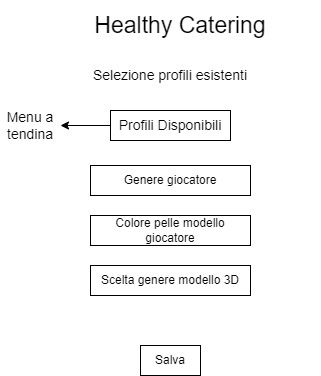

The diagram above was exported from draw.io. Its source (the exported page's mxGraphModel, read from the mxfile embedded in the PNG):
<mxGraphModel dx="462" dy="701" grid="1" gridSize="10" guides="1" tooltips="1" connect="1" arrows="1" fold="1" page="1" pageScale="1" pageWidth="850" pageHeight="1100" math="0" shadow="0">
  <root>
    <mxCell id="0" />
    <mxCell id="1" parent="0" />
    <mxCell id="5kHS8itfQo9-WrZJLISe-5" value="&lt;font style=&quot;font-size: 23px&quot;&gt;Healthy Catering&lt;/font&gt;" style="text;html=1;strokeColor=none;fillColor=none;align=center;verticalAlign=middle;whiteSpace=wrap;rounded=0;" parent="1" vertex="1">
      <mxGeometry x="150" y="40" width="280" height="50" as="geometry" />
    </mxCell>
    <mxCell id="2aqUymdjcp8n0s2Q9FPQ-1" value="&lt;font style=&quot;font-size: 14px;&quot;&gt;Selezione profili esistenti&lt;/font&gt;" style="text;html=1;strokeColor=none;fillColor=none;align=center;verticalAlign=middle;whiteSpace=wrap;rounded=0;" parent="1" vertex="1">
      <mxGeometry x="195" y="100" width="170" height="30" as="geometry" />
    </mxCell>
    <mxCell id="2aqUymdjcp8n0s2Q9FPQ-3" value="Profili Disponibili" style="rounded=0;whiteSpace=wrap;html=1;fontSize=14;" parent="1" vertex="1">
      <mxGeometry x="220" y="150" width="120" height="30" as="geometry" />
    </mxCell>
    <mxCell id="2aqUymdjcp8n0s2Q9FPQ-4" value="" style="endArrow=classic;html=1;rounded=0;fontSize=14;exitX=0;exitY=0.5;exitDx=0;exitDy=0;" parent="1" source="2aqUymdjcp8n0s2Q9FPQ-3" target="2aqUymdjcp8n0s2Q9FPQ-5" edge="1">
      <mxGeometry width="50" height="50" relative="1" as="geometry">
        <mxPoint x="400" y="260" as="sourcePoint" />
        <mxPoint x="150" y="165" as="targetPoint" />
      </mxGeometry>
    </mxCell>
    <mxCell id="2aqUymdjcp8n0s2Q9FPQ-5" value="Menu a tendina" style="text;html=1;strokeColor=none;fillColor=none;align=center;verticalAlign=middle;whiteSpace=wrap;rounded=0;fontSize=14;" parent="1" vertex="1">
      <mxGeometry x="110" y="150" width="60" height="30" as="geometry" />
    </mxCell>
    <mxCell id="pLIOdFzJCBNVBSJiaxUy-1" value="Genere giocatore" style="rounded=0;whiteSpace=wrap;html=1;hachureGap=4;" vertex="1" parent="1">
      <mxGeometry x="200" y="205" width="160" height="30" as="geometry" />
    </mxCell>
    <mxCell id="pLIOdFzJCBNVBSJiaxUy-2" value="Colore pelle modello giocatore" style="rounded=0;whiteSpace=wrap;html=1;hachureGap=4;" vertex="1" parent="1">
      <mxGeometry x="200" y="255" width="160" height="30" as="geometry" />
    </mxCell>
    <mxCell id="pLIOdFzJCBNVBSJiaxUy-3" value="Scelta genere modello 3D" style="rounded=0;whiteSpace=wrap;html=1;hachureGap=4;" vertex="1" parent="1">
      <mxGeometry x="200" y="305" width="160" height="30" as="geometry" />
    </mxCell>
    <mxCell id="pLIOdFzJCBNVBSJiaxUy-4" value="Salva" style="rounded=0;whiteSpace=wrap;html=1;hachureGap=4;" vertex="1" parent="1">
      <mxGeometry x="250" y="385" width="60" height="30" as="geometry" />
    </mxCell>
  </root>
</mxGraphModel>